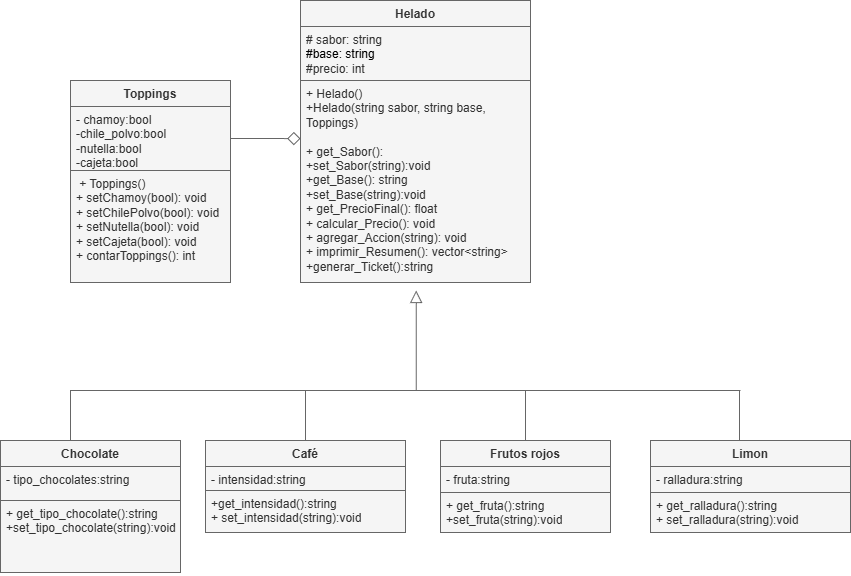

The diagram above was exported from draw.io. Its source (the exported page's mxGraphModel, read from the mxfile embedded in the PNG):
<mxGraphModel dx="992" dy="1635" grid="1" gridSize="10" guides="1" tooltips="1" connect="1" arrows="1" fold="1" page="1" pageScale="1" pageWidth="850" pageHeight="1100" math="0" shadow="0">
  <root>
    <mxCell id="0" />
    <mxCell id="1" parent="0" />
    <mxCell id="AhBcn0jRs-s5LFledK2W-1" parent="1" style="swimlane;fontStyle=1;align=center;verticalAlign=top;childLayout=stackLayout;horizontal=1;startSize=26;horizontalStack=0;resizeParent=1;resizeParentMax=0;resizeLast=0;collapsible=1;marginBottom=0;whiteSpace=wrap;html=1;fillColor=#f5f5f5;fontColor=#333333;strokeColor=#666666;" value="Helado" vertex="1">
      <mxGeometry height="282" width="230" x="320" y="-80" as="geometry" />
    </mxCell>
    <mxCell id="AhBcn0jRs-s5LFledK2W-2" parent="AhBcn0jRs-s5LFledK2W-1" style="text;align=left;verticalAlign=top;spacingLeft=4;spacingRight=4;overflow=hidden;rotatable=0;points=[[0,0.5],[1,0.5]];portConstraint=eastwest;whiteSpace=wrap;html=1;fillColor=#f5f5f5;fontColor=#333333;strokeColor=#666666;" value="# sabor: string&lt;div&gt;&lt;span style=&quot;background-color: transparent; color: light-dark(rgb(0, 0, 0), rgb(255, 255, 255));&quot;&gt;#base: string&amp;nbsp;&lt;/span&gt;&lt;/div&gt;&lt;div&gt;&lt;div&gt;#precio: int&amp;nbsp;&lt;/div&gt;&lt;/div&gt;" vertex="1">
      <mxGeometry height="54" width="230" y="26" as="geometry" />
    </mxCell>
    <mxCell id="AhBcn0jRs-s5LFledK2W-4" parent="AhBcn0jRs-s5LFledK2W-1" style="text;align=left;verticalAlign=top;spacingLeft=4;spacingRight=4;overflow=hidden;rotatable=0;points=[[0,0.5],[1,0.5]];portConstraint=eastwest;whiteSpace=wrap;html=1;fillColor=#f5f5f5;fontColor=#333333;strokeColor=#666666;" value="+ Helado()&lt;div&gt;&lt;div&gt;+Helado(string sabor, string base, Toppings)&lt;/div&gt;&lt;div&gt;&lt;br&gt;&lt;div&gt;+ get_Sabor():&amp;nbsp;&lt;/div&gt;&lt;div&gt;+set_Sabor(string):void&amp;nbsp;&lt;/div&gt;&lt;div&gt;+get_Base(): string&amp;nbsp;&lt;/div&gt;&lt;div&gt;+set_Base(string):void&amp;nbsp;&lt;/div&gt;&lt;div&gt;+ get_PrecioFinal(): float&lt;/div&gt;&lt;/div&gt;&lt;/div&gt;&lt;div&gt;+ calcular_Precio(): void&amp;nbsp;&lt;/div&gt;&lt;div&gt;+ agregar_Accion(string): void&amp;nbsp;&lt;/div&gt;&lt;div&gt;+ imprimir_Resumen(): vector&amp;lt;string&amp;gt;&amp;nbsp;&lt;/div&gt;&lt;div&gt;+generar_Ticket():string&amp;nbsp;&lt;/div&gt;" vertex="1">
      <mxGeometry height="202" width="230" y="80" as="geometry" />
    </mxCell>
    <mxCell id="AhBcn0jRs-s5LFledK2W-21" edge="1" parent="1" style="edgeStyle=orthogonalEdgeStyle;rounded=0;orthogonalLoop=1;jettySize=auto;html=1;endArrow=block;endFill=0;endSize=10;fillColor=#f5f5f5;strokeColor=#666666;">
      <mxGeometry relative="1" as="geometry">
        <Array as="points">
          <mxPoint x="90" y="310" />
          <mxPoint x="436" y="310" />
        </Array>
        <mxPoint x="89.99999999999999" y="380.02" as="sourcePoint" />
        <mxPoint x="435.71" y="210" as="targetPoint" />
      </mxGeometry>
    </mxCell>
    <mxCell id="AhBcn0jRs-s5LFledK2W-5" parent="1" style="swimlane;fontStyle=1;align=center;verticalAlign=top;childLayout=stackLayout;horizontal=1;startSize=26;horizontalStack=0;resizeParent=1;resizeParentMax=0;resizeLast=0;collapsible=1;marginBottom=0;whiteSpace=wrap;html=1;fillColor=#f5f5f5;fontColor=#333333;strokeColor=#666666;" value="Chocolate" vertex="1">
      <mxGeometry height="132" width="180" x="20" y="360" as="geometry" />
    </mxCell>
    <mxCell id="AhBcn0jRs-s5LFledK2W-6" parent="AhBcn0jRs-s5LFledK2W-5" style="text;align=left;verticalAlign=top;spacingLeft=4;spacingRight=4;overflow=hidden;rotatable=0;points=[[0,0.5],[1,0.5]];portConstraint=eastwest;whiteSpace=wrap;html=1;fillColor=#f5f5f5;fontColor=#333333;strokeColor=#666666;" value="- tipo_chocolates:string&lt;div&gt;&amp;nbsp;&amp;nbsp;&lt;/div&gt;" vertex="1">
      <mxGeometry height="34" width="180" y="26" as="geometry" />
    </mxCell>
    <mxCell id="AhBcn0jRs-s5LFledK2W-8" parent="AhBcn0jRs-s5LFledK2W-5" style="text;align=left;verticalAlign=top;spacingLeft=4;spacingRight=4;overflow=hidden;rotatable=0;points=[[0,0.5],[1,0.5]];portConstraint=eastwest;whiteSpace=wrap;html=1;fillColor=#f5f5f5;fontColor=#333333;strokeColor=#666666;" value="+ get_tipo_chocolate():string&lt;div&gt;+set_tipo_chocolate(string):void&lt;/div&gt;" vertex="1">
      <mxGeometry height="72" width="180" y="60" as="geometry" />
    </mxCell>
    <mxCell id="AhBcn0jRs-s5LFledK2W-9" parent="1" style="swimlane;fontStyle=1;align=center;verticalAlign=top;childLayout=stackLayout;horizontal=1;startSize=26;horizontalStack=0;resizeParent=1;resizeParentMax=0;resizeLast=0;collapsible=1;marginBottom=0;whiteSpace=wrap;html=1;fillColor=#f5f5f5;fontColor=#333333;strokeColor=#666666;" value="Café" vertex="1">
      <mxGeometry height="92" width="200" x="225" y="360" as="geometry" />
    </mxCell>
    <mxCell id="AhBcn0jRs-s5LFledK2W-10" parent="AhBcn0jRs-s5LFledK2W-9" style="text;align=left;verticalAlign=top;spacingLeft=4;spacingRight=4;overflow=hidden;rotatable=0;points=[[0,0.5],[1,0.5]];portConstraint=eastwest;whiteSpace=wrap;html=1;fillColor=#f5f5f5;fontColor=#333333;strokeColor=#666666;" value="- intensidad:string&amp;nbsp;&amp;nbsp;" vertex="1">
      <mxGeometry height="24" width="200" y="26" as="geometry" />
    </mxCell>
    <mxCell id="AhBcn0jRs-s5LFledK2W-12" parent="AhBcn0jRs-s5LFledK2W-9" style="text;align=left;verticalAlign=top;spacingLeft=4;spacingRight=4;overflow=hidden;rotatable=0;points=[[0,0.5],[1,0.5]];portConstraint=eastwest;whiteSpace=wrap;html=1;fillColor=#f5f5f5;fontColor=#333333;strokeColor=#666666;" value="+get_intensidad():string&lt;div&gt;+ set_intensidad(string):void&lt;br&gt;&lt;div&gt;&lt;br&gt;&lt;/div&gt;&lt;/div&gt;" vertex="1">
      <mxGeometry height="42" width="200" y="50" as="geometry" />
    </mxCell>
    <mxCell id="AhBcn0jRs-s5LFledK2W-13" parent="1" style="swimlane;fontStyle=1;align=center;verticalAlign=top;childLayout=stackLayout;horizontal=1;startSize=26;horizontalStack=0;resizeParent=1;resizeParentMax=0;resizeLast=0;collapsible=1;marginBottom=0;whiteSpace=wrap;html=1;fillColor=#f5f5f5;fontColor=#333333;strokeColor=#666666;" value="Frutos rojos" vertex="1">
      <mxGeometry height="92" width="170" x="460" y="360" as="geometry" />
    </mxCell>
    <mxCell id="AhBcn0jRs-s5LFledK2W-14" parent="AhBcn0jRs-s5LFledK2W-13" style="text;align=left;verticalAlign=top;spacingLeft=4;spacingRight=4;overflow=hidden;rotatable=0;points=[[0,0.5],[1,0.5]];portConstraint=eastwest;whiteSpace=wrap;html=1;fillColor=#f5f5f5;fontColor=#333333;strokeColor=#666666;" value="- fruta:string&amp;nbsp;" vertex="1">
      <mxGeometry height="26" width="170" y="26" as="geometry" />
    </mxCell>
    <mxCell id="AhBcn0jRs-s5LFledK2W-16" parent="AhBcn0jRs-s5LFledK2W-13" style="text;align=left;verticalAlign=top;spacingLeft=4;spacingRight=4;overflow=hidden;rotatable=0;points=[[0,0.5],[1,0.5]];portConstraint=eastwest;whiteSpace=wrap;html=1;fillColor=#f5f5f5;fontColor=#333333;strokeColor=#666666;" value="+ get_fruta():string&lt;div&gt;+set_fruta(string):void&lt;/div&gt;" vertex="1">
      <mxGeometry height="40" width="170" y="52" as="geometry" />
    </mxCell>
    <mxCell id="AhBcn0jRs-s5LFledK2W-17" parent="1" style="swimlane;fontStyle=1;align=center;verticalAlign=top;childLayout=stackLayout;horizontal=1;startSize=26;horizontalStack=0;resizeParent=1;resizeParentMax=0;resizeLast=0;collapsible=1;marginBottom=0;whiteSpace=wrap;html=1;fillColor=#f5f5f5;fontColor=#333333;strokeColor=#666666;" value="Limon" vertex="1">
      <mxGeometry height="92" width="200" x="670" y="360" as="geometry" />
    </mxCell>
    <mxCell id="AhBcn0jRs-s5LFledK2W-18" parent="AhBcn0jRs-s5LFledK2W-17" style="text;align=left;verticalAlign=top;spacingLeft=4;spacingRight=4;overflow=hidden;rotatable=0;points=[[0,0.5],[1,0.5]];portConstraint=eastwest;whiteSpace=wrap;html=1;fillColor=#f5f5f5;fontColor=#333333;strokeColor=#666666;" value="- ralladura:string&amp;nbsp;" vertex="1">
      <mxGeometry height="26" width="200" y="26" as="geometry" />
    </mxCell>
    <mxCell id="AhBcn0jRs-s5LFledK2W-20" parent="AhBcn0jRs-s5LFledK2W-17" style="text;align=left;verticalAlign=top;spacingLeft=4;spacingRight=4;overflow=hidden;rotatable=0;points=[[0,0.5],[1,0.5]];portConstraint=eastwest;whiteSpace=wrap;html=1;fillColor=#f5f5f5;fontColor=#333333;strokeColor=#666666;" value="+ get_ralladura():string&lt;div&gt;+ set_ralladura(string):void&amp;nbsp;&lt;/div&gt;" vertex="1">
      <mxGeometry height="40" width="200" y="52" as="geometry" />
    </mxCell>
    <mxCell id="AhBcn0jRs-s5LFledK2W-25" parent="1" style="line;strokeWidth=1;align=left;verticalAlign=middle;spacingTop=-1;spacingLeft=3;spacingRight=3;rotatable=0;labelPosition=right;points=[];portConstraint=eastwest;fillColor=#f5f5f5;fontColor=#333333;strokeColor=#666666;" value="" vertex="1">
      <mxGeometry height="40" width="330" x="430" y="290" as="geometry" />
    </mxCell>
    <mxCell id="AhBcn0jRs-s5LFledK2W-29" edge="1" parent="1" source="AhBcn0jRs-s5LFledK2W-17" style="endArrow=none;html=1;rounded=0;entryX=0.997;entryY=0.497;entryDx=0;entryDy=0;entryPerimeter=0;exitX=0.445;exitY=-0.005;exitDx=0;exitDy=0;exitPerimeter=0;fillColor=#f5f5f5;strokeColor=#666666;" target="AhBcn0jRs-s5LFledK2W-25" value="">
      <mxGeometry height="50" relative="1" width="50" as="geometry">
        <mxPoint x="760" y="358" as="sourcePoint" />
        <mxPoint x="770" y="310" as="targetPoint" />
      </mxGeometry>
    </mxCell>
    <mxCell id="AhBcn0jRs-s5LFledK2W-30" edge="1" parent="1" source="AhBcn0jRs-s5LFledK2W-9" style="endArrow=none;html=1;rounded=0;exitX=0.5;exitY=0;exitDx=0;exitDy=0;fillColor=#f5f5f5;strokeColor=#666666;" value="">
      <mxGeometry height="50" relative="1" width="50" as="geometry">
        <mxPoint x="420" y="420" as="sourcePoint" />
        <mxPoint x="325" y="310" as="targetPoint" />
      </mxGeometry>
    </mxCell>
    <mxCell id="AhBcn0jRs-s5LFledK2W-31" edge="1" parent="1" style="endArrow=none;html=1;rounded=0;entryX=0.5;entryY=0;entryDx=0;entryDy=0;fillColor=#f5f5f5;strokeColor=#666666;" target="AhBcn0jRs-s5LFledK2W-13" value="">
      <mxGeometry height="50" relative="1" width="50" as="geometry">
        <mxPoint x="545" y="310" as="sourcePoint" />
        <mxPoint x="470" y="370" as="targetPoint" />
      </mxGeometry>
    </mxCell>
    <mxCell id="AhBcn0jRs-s5LFledK2W-38" parent="1" style="swimlane;fontStyle=1;align=center;verticalAlign=top;childLayout=stackLayout;horizontal=1;startSize=26;horizontalStack=0;resizeParent=1;resizeParentMax=0;resizeLast=0;collapsible=1;marginBottom=0;whiteSpace=wrap;html=1;fillColor=#f5f5f5;fontColor=#333333;strokeColor=#666666;" value="Toppings" vertex="1">
      <mxGeometry height="202" width="160" x="90" as="geometry" />
    </mxCell>
    <mxCell id="AhBcn0jRs-s5LFledK2W-39" parent="AhBcn0jRs-s5LFledK2W-38" style="text;align=left;verticalAlign=top;spacingLeft=4;spacingRight=4;overflow=hidden;rotatable=0;points=[[0,0.5],[1,0.5]];portConstraint=eastwest;whiteSpace=wrap;html=1;fillColor=#f5f5f5;fontColor=#333333;strokeColor=#666666;" value="- chamoy:bool&lt;div&gt;-chile_polvo:bool&lt;/div&gt;&lt;div&gt;-nutella:bool&lt;/div&gt;&lt;div&gt;-cajeta:bool&amp;nbsp;&lt;/div&gt;&lt;div&gt;&lt;br&gt;&lt;/div&gt;&lt;div&gt;&lt;div&gt;&lt;br&gt;&lt;/div&gt;&lt;/div&gt;" vertex="1">
      <mxGeometry height="64" width="160" y="26" as="geometry" />
    </mxCell>
    <mxCell id="AhBcn0jRs-s5LFledK2W-41" parent="AhBcn0jRs-s5LFledK2W-38" style="text;align=left;verticalAlign=top;spacingLeft=4;spacingRight=4;overflow=hidden;rotatable=0;points=[[0,0.5],[1,0.5]];portConstraint=eastwest;whiteSpace=wrap;html=1;fillColor=#f5f5f5;fontColor=#333333;strokeColor=#666666;" value="&lt;div&gt;&amp;nbsp;+ Toppings()&amp;nbsp; &amp;nbsp; &amp;nbsp; &amp;nbsp; &amp;nbsp; &amp;nbsp;&lt;/div&gt;&lt;div&gt;&lt;span style=&quot;background-color: transparent; color: light-dark(rgb(51, 51, 51), rgb(193, 193, 193));&quot;&gt;+ setChamoy(bool): void&amp;nbsp; &amp;nbsp; &lt;/span&gt;&lt;span style=&quot;background-color: transparent; color: light-dark(rgb(51, 51, 51), rgb(193, 193, 193));&quot;&gt;+ setChilePolvo(bool): void&lt;/span&gt;&lt;/div&gt;&lt;div&gt;&lt;span style=&quot;background-color: transparent; color: light-dark(rgb(51, 51, 51), rgb(193, 193, 193));&quot;&gt;+ setNutella(bool): void&lt;/span&gt;&lt;/div&gt;&lt;div&gt;&lt;span style=&quot;background-color: transparent; color: light-dark(rgb(51, 51, 51), rgb(193, 193, 193));&quot;&gt;+ setCajeta(bool): void&lt;/span&gt;&lt;/div&gt;&lt;div&gt;&lt;span style=&quot;background-color: transparent; color: light-dark(rgb(51, 51, 51), rgb(193, 193, 193));&quot;&gt;+ contarToppings(): int&amp;nbsp;&lt;/span&gt;&lt;/div&gt;" vertex="1">
      <mxGeometry height="112" width="160" y="90" as="geometry" />
    </mxCell>
    <mxCell id="AhBcn0jRs-s5LFledK2W-45" edge="1" parent="1" style="edgeStyle=orthogonalEdgeStyle;rounded=0;orthogonalLoop=1;jettySize=auto;html=1;entryX=0.015;entryY=0.248;entryDx=0;entryDy=0;entryPerimeter=0;endArrow=diamond;endFill=0;endSize=11;fillColor=#f5f5f5;strokeColor=#666666;">
      <mxGeometry relative="1" as="geometry">
        <mxPoint x="250" y="58" as="sourcePoint" />
        <mxPoint x="320.0000000000001" y="58.096000000000004" as="targetPoint" />
      </mxGeometry>
    </mxCell>
  </root>
</mxGraphModel>